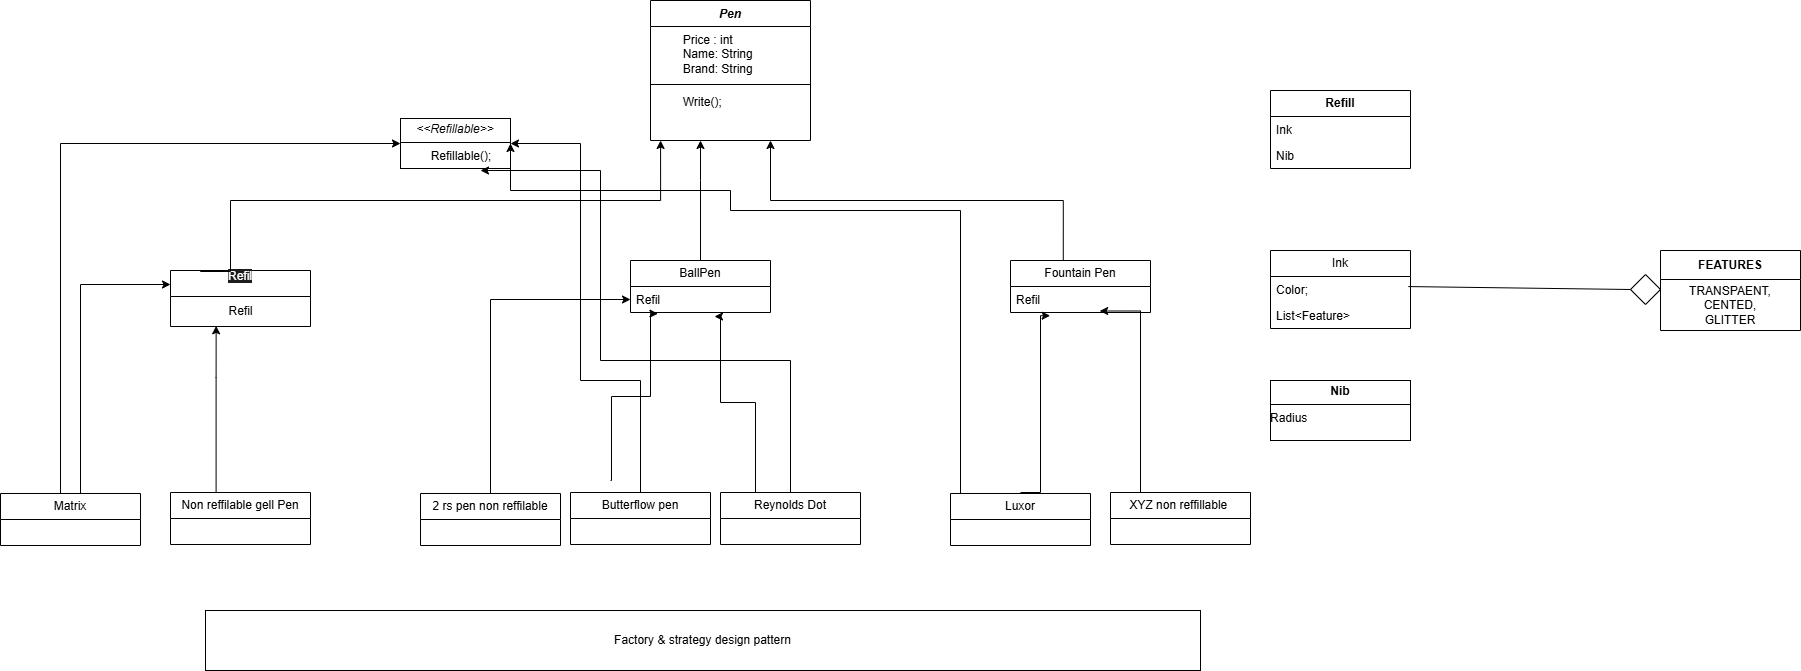

The diagram above was exported from draw.io. Its source (the exported page's mxGraphModel, read from the mxfile embedded in the PNG):
<mxGraphModel dx="3738" dy="1124" grid="1" gridSize="10" guides="1" tooltips="1" connect="1" arrows="1" fold="1" page="1" pageScale="1" pageWidth="827" pageHeight="1169" background="#ffffff" math="0" shadow="0">
  <root>
    <mxCell id="0" />
    <mxCell id="1" parent="0" />
    <mxCell id="5yuTLEg8II1sWLRVF85j-5" value="&lt;i&gt;Pen&lt;/i&gt;" style="swimlane;fontStyle=1;align=center;verticalAlign=top;childLayout=stackLayout;horizontal=1;startSize=26;horizontalStack=0;resizeParent=1;resizeParentMax=0;resizeLast=0;collapsible=1;marginBottom=0;whiteSpace=wrap;html=1;" vertex="1" parent="1">
      <mxGeometry x="-310" y="40" width="160" height="140" as="geometry" />
    </mxCell>
    <mxCell id="5yuTLEg8II1sWLRVF85j-6" value="&lt;span style=&quot;white-space: pre;&quot;&gt;&#09;&lt;/span&gt;Price : int&lt;div&gt;&lt;span style=&quot;white-space: pre;&quot;&gt;&#09;&lt;/span&gt;Name: String&lt;br&gt;&lt;/div&gt;&lt;div&gt;&lt;span style=&quot;white-space: pre;&quot;&gt;&#09;&lt;/span&gt;Brand: String&lt;br&gt;&lt;/div&gt;" style="text;strokeColor=none;fillColor=none;align=left;verticalAlign=top;spacingLeft=4;spacingRight=4;overflow=hidden;rotatable=0;points=[[0,0.5],[1,0.5]];portConstraint=eastwest;whiteSpace=wrap;html=1;" vertex="1" parent="5yuTLEg8II1sWLRVF85j-5">
      <mxGeometry y="26" width="160" height="54" as="geometry" />
    </mxCell>
    <mxCell id="5yuTLEg8II1sWLRVF85j-7" value="" style="line;strokeWidth=1;fillColor=none;align=left;verticalAlign=middle;spacingTop=-1;spacingLeft=3;spacingRight=3;rotatable=0;labelPosition=right;points=[];portConstraint=eastwest;strokeColor=inherit;" vertex="1" parent="5yuTLEg8II1sWLRVF85j-5">
      <mxGeometry y="80" width="160" height="8" as="geometry" />
    </mxCell>
    <mxCell id="5yuTLEg8II1sWLRVF85j-8" value="&lt;span style=&quot;white-space: pre;&quot;&gt;&#09;&lt;/span&gt;Write();" style="text;strokeColor=none;fillColor=none;align=left;verticalAlign=top;spacingLeft=4;spacingRight=4;overflow=hidden;rotatable=0;points=[[0,0.5],[1,0.5]];portConstraint=eastwest;whiteSpace=wrap;html=1;" vertex="1" parent="5yuTLEg8II1sWLRVF85j-5">
      <mxGeometry y="88" width="160" height="52" as="geometry" />
    </mxCell>
    <mxCell id="5yuTLEg8II1sWLRVF85j-9" value="&lt;p style=&quot;margin:0px;margin-top:4px;text-align:center;&quot;&gt;&lt;i&gt;&amp;lt;&amp;lt;Refillable&amp;gt;&amp;gt;&lt;/i&gt;&lt;br&gt;&lt;/p&gt;&lt;hr size=&quot;1&quot; style=&quot;border-style:solid;&quot;&gt;&lt;p style=&quot;margin:0px;margin-left:4px;&quot;&gt;&lt;span style=&quot;white-space: pre;&quot;&gt;&#09;&lt;/span&gt;Refillable();&lt;br&gt;&lt;/p&gt;" style="verticalAlign=top;align=left;overflow=fill;html=1;whiteSpace=wrap;" vertex="1" parent="1">
      <mxGeometry x="-560" y="158" width="110" height="50" as="geometry" />
    </mxCell>
    <mxCell id="5yuTLEg8II1sWLRVF85j-18" value="&#10;&lt;span style=&quot;color: rgb(255, 255, 255); font-family: Helvetica; font-size: 12px; font-style: normal; font-variant-ligatures: normal; font-variant-caps: normal; font-weight: 400; letter-spacing: normal; orphans: 2; text-align: left; text-indent: 0px; text-transform: none; widows: 2; word-spacing: 0px; -webkit-text-stroke-width: 0px; white-space: normal; background-color: rgb(27, 29, 30); text-decoration-thickness: initial; text-decoration-style: initial; text-decoration-color: initial; display: inline !important; float: none;&quot;&gt;Refil&lt;/span&gt;&#10;&#10;" style="swimlane;fontStyle=0;childLayout=stackLayout;horizontal=1;startSize=26;fillColor=none;horizontalStack=0;resizeParent=1;resizeParentMax=0;resizeLast=0;collapsible=1;marginBottom=0;whiteSpace=wrap;html=1;" vertex="1" parent="1">
      <mxGeometry x="-790" y="310" width="140" height="56" as="geometry" />
    </mxCell>
    <mxCell id="5yuTLEg8II1sWLRVF85j-91" value="&lt;span style=&quot;text-align: left; text-wrap-mode: wrap;&quot;&gt;Refil&lt;/span&gt;" style="text;html=1;align=center;verticalAlign=middle;resizable=0;points=[];autosize=1;strokeColor=none;fillColor=none;" vertex="1" parent="5yuTLEg8II1sWLRVF85j-18">
      <mxGeometry y="26" width="140" height="30" as="geometry" />
    </mxCell>
    <mxCell id="5yuTLEg8II1sWLRVF85j-41" style="edgeStyle=orthogonalEdgeStyle;rounded=0;orthogonalLoop=1;jettySize=auto;html=1;entryX=0.75;entryY=1;entryDx=0;entryDy=0;exitX=0.377;exitY=0.007;exitDx=0;exitDy=0;exitPerimeter=0;" edge="1" parent="1" source="5yuTLEg8II1sWLRVF85j-22" target="5yuTLEg8II1sWLRVF85j-5">
      <mxGeometry relative="1" as="geometry">
        <mxPoint x="470" y="230" as="sourcePoint" />
      </mxGeometry>
    </mxCell>
    <mxCell id="5yuTLEg8II1sWLRVF85j-22" value="Fountain Pen" style="swimlane;fontStyle=0;childLayout=stackLayout;horizontal=1;startSize=26;fillColor=none;horizontalStack=0;resizeParent=1;resizeParentMax=0;resizeLast=0;collapsible=1;marginBottom=0;whiteSpace=wrap;html=1;" vertex="1" parent="1">
      <mxGeometry x="50" y="300" width="140" height="52" as="geometry" />
    </mxCell>
    <mxCell id="5yuTLEg8II1sWLRVF85j-23" value="Refil" style="text;strokeColor=none;fillColor=none;align=left;verticalAlign=top;spacingLeft=4;spacingRight=4;overflow=hidden;rotatable=0;points=[[0,0.5],[1,0.5]];portConstraint=eastwest;whiteSpace=wrap;html=1;" vertex="1" parent="5yuTLEg8II1sWLRVF85j-22">
      <mxGeometry y="26" width="140" height="26" as="geometry" />
    </mxCell>
    <mxCell id="5yuTLEg8II1sWLRVF85j-66" style="edgeStyle=orthogonalEdgeStyle;rounded=0;orthogonalLoop=1;jettySize=auto;html=1;exitX=0.5;exitY=0;exitDx=0;exitDy=0;" edge="1" parent="1" source="5yuTLEg8II1sWLRVF85j-30" target="5yuTLEg8II1sWLRVF85j-8">
      <mxGeometry relative="1" as="geometry">
        <Array as="points">
          <mxPoint x="-260" y="220" />
          <mxPoint x="-260" y="220" />
        </Array>
      </mxGeometry>
    </mxCell>
    <mxCell id="5yuTLEg8II1sWLRVF85j-30" value="BallPen" style="swimlane;fontStyle=0;childLayout=stackLayout;horizontal=1;startSize=26;fillColor=none;horizontalStack=0;resizeParent=1;resizeParentMax=0;resizeLast=0;collapsible=1;marginBottom=0;whiteSpace=wrap;html=1;" vertex="1" parent="1">
      <mxGeometry x="-330" y="300" width="140" height="52" as="geometry" />
    </mxCell>
    <mxCell id="5yuTLEg8II1sWLRVF85j-33" value="Refil" style="text;strokeColor=none;fillColor=none;align=left;verticalAlign=top;spacingLeft=4;spacingRight=4;overflow=hidden;rotatable=0;points=[[0,0.5],[1,0.5]];portConstraint=eastwest;whiteSpace=wrap;html=1;" vertex="1" parent="5yuTLEg8II1sWLRVF85j-30">
      <mxGeometry y="26" width="140" height="26" as="geometry" />
    </mxCell>
    <mxCell id="5yuTLEg8II1sWLRVF85j-37" style="edgeStyle=orthogonalEdgeStyle;rounded=0;orthogonalLoop=1;jettySize=auto;html=1;entryX=0.313;entryY=1;entryDx=0;entryDy=0;entryPerimeter=0;" edge="1" parent="1">
      <mxGeometry relative="1" as="geometry">
        <mxPoint x="-760" y="310" as="sourcePoint" />
        <mxPoint x="-299.9199999999996" y="180" as="targetPoint" />
        <Array as="points">
          <mxPoint x="-730" y="311" />
          <mxPoint x="-730" y="240" />
          <mxPoint x="-300" y="240" />
        </Array>
      </mxGeometry>
    </mxCell>
    <mxCell id="5yuTLEg8II1sWLRVF85j-44" value="&lt;p style=&quot;margin:0px;margin-top:4px;text-align:center;&quot;&gt;&lt;b&gt;Nib&lt;/b&gt;&lt;/p&gt;&lt;hr size=&quot;1&quot; style=&quot;border-style:solid;&quot;&gt;&lt;div style=&quot;height:2px;&quot;&gt;Radius&lt;/div&gt;" style="verticalAlign=top;align=left;overflow=fill;html=1;whiteSpace=wrap;" vertex="1" parent="1">
      <mxGeometry x="310" y="420" width="140" height="60" as="geometry" />
    </mxCell>
    <mxCell id="5yuTLEg8II1sWLRVF85j-45" value="FEATURES" style="swimlane;fontStyle=1;align=center;verticalAlign=middle;childLayout=stackLayout;horizontal=1;startSize=29;horizontalStack=0;resizeParent=1;resizeParentMax=0;resizeLast=0;collapsible=0;marginBottom=0;html=1;whiteSpace=wrap;" vertex="1" parent="1">
      <mxGeometry x="700" y="290" width="140" height="80" as="geometry" />
    </mxCell>
    <mxCell id="5yuTLEg8II1sWLRVF85j-46" value="TRANSPAENT,&lt;div&gt;CENTED,&lt;/div&gt;&lt;div&gt;GLITTER&lt;/div&gt;" style="text;html=1;strokeColor=none;fillColor=none;align=center;verticalAlign=middle;spacingLeft=4;spacingRight=4;overflow=hidden;rotatable=0;points=[[0,0.5],[1,0.5]];portConstraint=eastwest;whiteSpace=wrap;" vertex="1" parent="5yuTLEg8II1sWLRVF85j-45">
      <mxGeometry y="29" width="140" height="51" as="geometry" />
    </mxCell>
    <mxCell id="5yuTLEg8II1sWLRVF85j-49" value="Ink" style="swimlane;fontStyle=0;childLayout=stackLayout;horizontal=1;startSize=26;fillColor=none;horizontalStack=0;resizeParent=1;resizeParentMax=0;resizeLast=0;collapsible=1;marginBottom=0;whiteSpace=wrap;html=1;" vertex="1" parent="1">
      <mxGeometry x="310" y="290" width="140" height="78" as="geometry" />
    </mxCell>
    <mxCell id="5yuTLEg8II1sWLRVF85j-51" value="Color;" style="text;strokeColor=none;fillColor=none;align=left;verticalAlign=top;spacingLeft=4;spacingRight=4;overflow=hidden;rotatable=0;points=[[0,0.5],[1,0.5]];portConstraint=eastwest;whiteSpace=wrap;html=1;" vertex="1" parent="5yuTLEg8II1sWLRVF85j-49">
      <mxGeometry y="26" width="140" height="26" as="geometry" />
    </mxCell>
    <mxCell id="5yuTLEg8II1sWLRVF85j-52" value="List&amp;lt;Feature&amp;gt;" style="text;strokeColor=none;fillColor=none;align=left;verticalAlign=top;spacingLeft=4;spacingRight=4;overflow=hidden;rotatable=0;points=[[0,0.5],[1,0.5]];portConstraint=eastwest;whiteSpace=wrap;html=1;" vertex="1" parent="5yuTLEg8II1sWLRVF85j-49">
      <mxGeometry y="52" width="140" height="26" as="geometry" />
    </mxCell>
    <mxCell id="5yuTLEg8II1sWLRVF85j-53" value="&lt;b&gt;Refill&lt;/b&gt;" style="swimlane;fontStyle=0;childLayout=stackLayout;horizontal=1;startSize=26;fillColor=none;horizontalStack=0;resizeParent=1;resizeParentMax=0;resizeLast=0;collapsible=1;marginBottom=0;whiteSpace=wrap;html=1;" vertex="1" parent="1">
      <mxGeometry x="310" y="130" width="140" height="78" as="geometry" />
    </mxCell>
    <mxCell id="5yuTLEg8II1sWLRVF85j-54" value="Ink" style="text;strokeColor=none;fillColor=none;align=left;verticalAlign=top;spacingLeft=4;spacingRight=4;overflow=hidden;rotatable=0;points=[[0,0.5],[1,0.5]];portConstraint=eastwest;whiteSpace=wrap;html=1;" vertex="1" parent="5yuTLEg8II1sWLRVF85j-53">
      <mxGeometry y="26" width="140" height="26" as="geometry" />
    </mxCell>
    <mxCell id="5yuTLEg8II1sWLRVF85j-55" value="Nib" style="text;strokeColor=none;fillColor=none;align=left;verticalAlign=top;spacingLeft=4;spacingRight=4;overflow=hidden;rotatable=0;points=[[0,0.5],[1,0.5]];portConstraint=eastwest;whiteSpace=wrap;html=1;" vertex="1" parent="5yuTLEg8II1sWLRVF85j-53">
      <mxGeometry y="52" width="140" height="26" as="geometry" />
    </mxCell>
    <mxCell id="5yuTLEg8II1sWLRVF85j-92" style="edgeStyle=orthogonalEdgeStyle;rounded=0;orthogonalLoop=1;jettySize=auto;html=1;entryX=0;entryY=0.5;entryDx=0;entryDy=0;" edge="1" parent="1" source="5yuTLEg8II1sWLRVF85j-58" target="5yuTLEg8II1sWLRVF85j-9">
      <mxGeometry relative="1" as="geometry">
        <Array as="points">
          <mxPoint x="-900" y="183" />
        </Array>
      </mxGeometry>
    </mxCell>
    <mxCell id="5yuTLEg8II1sWLRVF85j-93" style="edgeStyle=orthogonalEdgeStyle;rounded=0;orthogonalLoop=1;jettySize=auto;html=1;entryX=0;entryY=0.25;entryDx=0;entryDy=0;" edge="1" parent="1" source="5yuTLEg8II1sWLRVF85j-58" target="5yuTLEg8II1sWLRVF85j-18">
      <mxGeometry relative="1" as="geometry">
        <Array as="points">
          <mxPoint x="-880" y="324" />
        </Array>
      </mxGeometry>
    </mxCell>
    <mxCell id="5yuTLEg8II1sWLRVF85j-58" value="Matrix" style="swimlane;fontStyle=0;childLayout=stackLayout;horizontal=1;startSize=26;fillColor=none;horizontalStack=0;resizeParent=1;resizeParentMax=0;resizeLast=0;collapsible=1;marginBottom=0;whiteSpace=wrap;html=1;" vertex="1" parent="1">
      <mxGeometry x="-960" y="533" width="140" height="52" as="geometry" />
    </mxCell>
    <mxCell id="5yuTLEg8II1sWLRVF85j-62" value="Non reffilable gell Pen" style="swimlane;fontStyle=0;childLayout=stackLayout;horizontal=1;startSize=26;fillColor=none;horizontalStack=0;resizeParent=1;resizeParentMax=0;resizeLast=0;collapsible=1;marginBottom=0;whiteSpace=wrap;html=1;" vertex="1" parent="1">
      <mxGeometry x="-790" y="532" width="140" height="52" as="geometry" />
    </mxCell>
    <mxCell id="5yuTLEg8II1sWLRVF85j-98" style="edgeStyle=orthogonalEdgeStyle;rounded=0;orthogonalLoop=1;jettySize=auto;html=1;" edge="1" parent="1" source="5yuTLEg8II1sWLRVF85j-67">
      <mxGeometry relative="1" as="geometry">
        <mxPoint x="-480" y="210" as="targetPoint" />
        <Array as="points">
          <mxPoint x="-170" y="400" />
          <mxPoint x="-360" y="400" />
          <mxPoint x="-360" y="210" />
        </Array>
      </mxGeometry>
    </mxCell>
    <mxCell id="5yuTLEg8II1sWLRVF85j-67" value="Reynolds Dot" style="swimlane;fontStyle=0;childLayout=stackLayout;horizontal=1;startSize=26;fillColor=none;horizontalStack=0;resizeParent=1;resizeParentMax=0;resizeLast=0;collapsible=1;marginBottom=0;whiteSpace=wrap;html=1;" vertex="1" parent="1">
      <mxGeometry x="-240" y="532" width="140" height="52" as="geometry" />
    </mxCell>
    <mxCell id="5yuTLEg8II1sWLRVF85j-97" style="edgeStyle=orthogonalEdgeStyle;rounded=0;orthogonalLoop=1;jettySize=auto;html=1;" edge="1" parent="1" source="5yuTLEg8II1sWLRVF85j-71" target="5yuTLEg8II1sWLRVF85j-9">
      <mxGeometry relative="1" as="geometry">
        <Array as="points">
          <mxPoint x="-320" y="420" />
          <mxPoint x="-380" y="420" />
          <mxPoint x="-380" y="183" />
        </Array>
      </mxGeometry>
    </mxCell>
    <mxCell id="5yuTLEg8II1sWLRVF85j-71" value="Butterflow pen" style="swimlane;fontStyle=0;childLayout=stackLayout;horizontal=1;startSize=26;fillColor=none;horizontalStack=0;resizeParent=1;resizeParentMax=0;resizeLast=0;collapsible=1;marginBottom=0;whiteSpace=wrap;html=1;" vertex="1" parent="1">
      <mxGeometry x="-390" y="532" width="140" height="52" as="geometry" />
    </mxCell>
    <mxCell id="5yuTLEg8II1sWLRVF85j-94" style="edgeStyle=orthogonalEdgeStyle;rounded=0;orthogonalLoop=1;jettySize=auto;html=1;" edge="1" parent="1" source="5yuTLEg8II1sWLRVF85j-75" target="5yuTLEg8II1sWLRVF85j-33">
      <mxGeometry relative="1" as="geometry" />
    </mxCell>
    <mxCell id="5yuTLEg8II1sWLRVF85j-75" value="2 rs pen non reffilable" style="swimlane;fontStyle=0;childLayout=stackLayout;horizontal=1;startSize=26;fillColor=none;horizontalStack=0;resizeParent=1;resizeParentMax=0;resizeLast=0;collapsible=1;marginBottom=0;whiteSpace=wrap;html=1;" vertex="1" parent="1">
      <mxGeometry x="-540" y="533" width="140" height="52" as="geometry" />
    </mxCell>
    <mxCell id="5yuTLEg8II1sWLRVF85j-101" style="edgeStyle=orthogonalEdgeStyle;rounded=0;orthogonalLoop=1;jettySize=auto;html=1;entryX=1;entryY=0.5;entryDx=0;entryDy=0;" edge="1" parent="1" source="5yuTLEg8II1sWLRVF85j-79" target="5yuTLEg8II1sWLRVF85j-9">
      <mxGeometry relative="1" as="geometry">
        <Array as="points">
          <mxPoint y="250" />
          <mxPoint x="-230" y="250" />
          <mxPoint x="-230" y="230" />
          <mxPoint x="-450" y="230" />
        </Array>
      </mxGeometry>
    </mxCell>
    <mxCell id="5yuTLEg8II1sWLRVF85j-79" value="Luxor" style="swimlane;fontStyle=0;childLayout=stackLayout;horizontal=1;startSize=26;fillColor=none;horizontalStack=0;resizeParent=1;resizeParentMax=0;resizeLast=0;collapsible=1;marginBottom=0;whiteSpace=wrap;html=1;" vertex="1" parent="1">
      <mxGeometry x="-10" y="533" width="140" height="52" as="geometry" />
    </mxCell>
    <mxCell id="5yuTLEg8II1sWLRVF85j-83" value="XYZ non reffillable&amp;nbsp;" style="swimlane;fontStyle=0;childLayout=stackLayout;horizontal=1;startSize=26;fillColor=none;horizontalStack=0;resizeParent=1;resizeParentMax=0;resizeLast=0;collapsible=1;marginBottom=0;whiteSpace=wrap;html=1;" vertex="1" parent="1">
      <mxGeometry x="150" y="532" width="140" height="52" as="geometry" />
    </mxCell>
    <mxCell id="5yuTLEg8II1sWLRVF85j-90" style="edgeStyle=orthogonalEdgeStyle;rounded=0;orthogonalLoop=1;jettySize=auto;html=1;entryX=0.326;entryY=1.128;entryDx=0;entryDy=0;entryPerimeter=0;" edge="1" parent="1" source="5yuTLEg8II1sWLRVF85j-62">
      <mxGeometry relative="1" as="geometry">
        <mxPoint x="-744.3599999999999" y="365.328" as="targetPoint" />
        <Array as="points">
          <mxPoint x="-744" y="417" />
        </Array>
      </mxGeometry>
    </mxCell>
    <mxCell id="5yuTLEg8II1sWLRVF85j-96" style="edgeStyle=orthogonalEdgeStyle;rounded=0;orthogonalLoop=1;jettySize=auto;html=1;entryX=0.196;entryY=1.044;entryDx=0;entryDy=0;entryPerimeter=0;" edge="1" parent="1" target="5yuTLEg8II1sWLRVF85j-33">
      <mxGeometry relative="1" as="geometry">
        <mxPoint x="-350" y="520" as="sourcePoint" />
        <Array as="points">
          <mxPoint x="-349" y="520" />
          <mxPoint x="-349" y="436" />
          <mxPoint x="-310" y="436" />
          <mxPoint x="-310" y="353" />
        </Array>
      </mxGeometry>
    </mxCell>
    <mxCell id="5yuTLEg8II1sWLRVF85j-99" style="edgeStyle=orthogonalEdgeStyle;rounded=0;orthogonalLoop=1;jettySize=auto;html=1;exitX=0.25;exitY=0;exitDx=0;exitDy=0;entryX=0.6;entryY=1.154;entryDx=0;entryDy=0;entryPerimeter=0;" edge="1" parent="1" source="5yuTLEg8II1sWLRVF85j-67" target="5yuTLEg8II1sWLRVF85j-33">
      <mxGeometry relative="1" as="geometry">
        <Array as="points">
          <mxPoint x="-205" y="442" />
          <mxPoint x="-240" y="442" />
          <mxPoint x="-240" y="356" />
        </Array>
      </mxGeometry>
    </mxCell>
    <mxCell id="5yuTLEg8II1sWLRVF85j-100" style="edgeStyle=orthogonalEdgeStyle;rounded=0;orthogonalLoop=1;jettySize=auto;html=1;entryX=0.283;entryY=1.162;entryDx=0;entryDy=0;entryPerimeter=0;" edge="1" parent="1">
      <mxGeometry relative="1" as="geometry">
        <mxPoint x="60" y="532" as="sourcePoint" />
        <mxPoint x="89.61999999999989" y="355.212" as="targetPoint" />
        <Array as="points">
          <mxPoint x="80" y="532" />
          <mxPoint x="80" y="355" />
        </Array>
      </mxGeometry>
    </mxCell>
    <mxCell id="5yuTLEg8II1sWLRVF85j-102" style="edgeStyle=orthogonalEdgeStyle;rounded=0;orthogonalLoop=1;jettySize=auto;html=1;entryX=0.637;entryY=0.942;entryDx=0;entryDy=0;entryPerimeter=0;" edge="1" parent="1" source="5yuTLEg8II1sWLRVF85j-83" target="5yuTLEg8II1sWLRVF85j-23">
      <mxGeometry relative="1" as="geometry">
        <Array as="points">
          <mxPoint x="180" y="350" />
        </Array>
      </mxGeometry>
    </mxCell>
    <mxCell id="5yuTLEg8II1sWLRVF85j-103" value="Factory &amp;amp; strategy design pattern" style="rounded=0;whiteSpace=wrap;html=1;" vertex="1" parent="1">
      <mxGeometry x="-755" y="650" width="995" height="60" as="geometry" />
    </mxCell>
    <mxCell id="5yuTLEg8II1sWLRVF85j-106" value="" style="rhombus;whiteSpace=wrap;html=1;fillColor=none;" vertex="1" parent="1">
      <mxGeometry x="670" y="314" width="30" height="30" as="geometry" />
    </mxCell>
    <mxCell id="5yuTLEg8II1sWLRVF85j-110" value="" style="endArrow=none;html=1;rounded=0;entryX=0;entryY=0.5;entryDx=0;entryDy=0;exitX=0.984;exitY=0.387;exitDx=0;exitDy=0;exitPerimeter=0;" edge="1" parent="1" source="5yuTLEg8II1sWLRVF85j-51" target="5yuTLEg8II1sWLRVF85j-106">
      <mxGeometry width="50" height="50" relative="1" as="geometry">
        <mxPoint x="450.6999999999998" y="299.99999999999994" as="sourcePoint" />
        <mxPoint x="670" y="323.79" as="targetPoint" />
      </mxGeometry>
    </mxCell>
  </root>
</mxGraphModel>